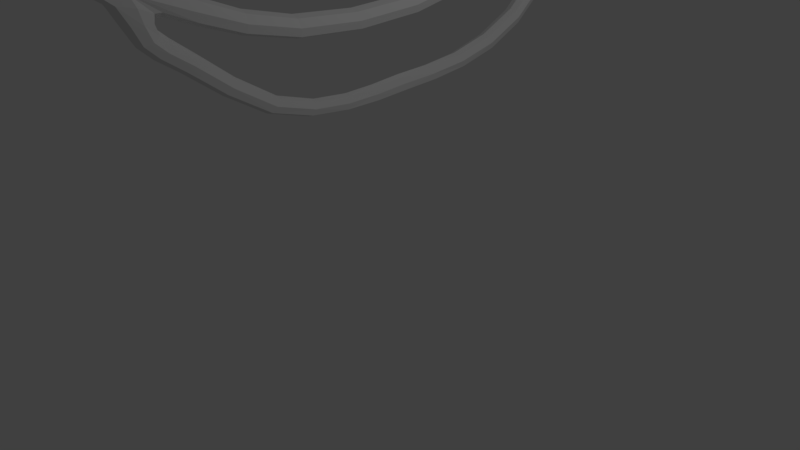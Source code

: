 # Source: Vines1.blend  (saved by Blender 2.78.0; exported with 4.5.12 LTS)
import bpy
from mathutils import Matrix  # noqa: F401  (used for matrix-valued properties, if any)

bpy.ops.wm.read_factory_settings(use_empty=True)
scene = bpy.context.scene
scene.name = 'Scene'

# ---- collections
col_collection_1 = bpy.data.collections.new('Collection 1'); scene.collection.children.link(col_collection_1)

# ---- world
world_world = bpy.data.worlds.new('World'); scene.world = world_world
world_world.color = (0.05088, 0.05088, 0.05088)
world_world.use_sun_shadow = False
world_world.sun_shadow_jitter_overblur = 0.0
world_world.cycles.sampling_method = 'MANUAL'

# ---- cameras
cam_camera = bpy.data.cameras.new('Camera')
cam_camera.clip_end = 100.0
cam_camera.lens = 35.0
cam_camera.sensor_width = 32.0
cam_camera.sensor_height = 18.0
cam_camera.ortho_scale = 7.314
cam_camera.dof.focus_distance = 0.0
cam_camera.dof.aperture_fstop = 128.0

# ---- lights
light_lamp = bpy.data.lights.new('Lamp', 'POINT')
light_lamp.transmission_factor = 0.0
light_lamp.cutoff_distance = 30.0
light_lamp.energy = 100.0
light_lamp.shadow_buffer_clip_start = 1.001
light_lamp.shadow_soft_size = 0.1
light_lamp.shadow_maximum_resolution = 0.006
light_lamp.use_absolute_resolution = True

# ---- meshes
me_cube_001 = bpy.data.meshes.new('Cube.001')
me_cube_001.from_pydata([(-2.411, -2.11, 0.6724), (-2.272, -1.458, 0.5995), (-2.134, -2.11, 0.6724), (-2.272, -2.291, 0.7171), (-2.272, -2.128, 0.5405), (-2.272, -2.093, 0.8044), (-2.272, -0.2239, 0.09065), (-2.41, -1.468, 0.4663), (-2.134, -1.468, 0.4663), (-2.272, -1.479, 0.3331), (-2.134, 1.041, -0.5857), (-2.413, -0.2566, -0.1091), (-2.126, -0.2388, -0.0967), (-2.276, 0.2063, -0.4129), (-2.272, 2.624, -0.9351), (-2.272, 1.035, -0.723), (-2.272, 1.047, -0.4484), (-2.41, 1.041, -0.5857), (-2.272, 4.189, -0.4701), (-2.272, 2.534, -0.6649), (-2.41, 2.579, -0.8), (-2.135, 2.579, -0.8), (-2.134, 5.628, -0.09092), (-2.41, 4.255, -0.5948), (-2.134, 4.255, -0.5948), (-2.272, 4.321, -0.7194), (-2.272, 6.919, 0.5246), (-2.272, 5.675, -0.2199), (-2.272, 5.581, 0.03811), (-2.41, 5.628, -0.09092), (-2.272, 7.938, 0.9675), (-2.411, 7.01, 0.37), (-2.133, 7.01, 0.37), (-2.272, 7.558, 0.4447), (-2.272, 8.373, 1.114), (-2.41, 8.035, 0.865), (-2.134, 8.035, 0.865), (-2.272, 8.133, 0.7625), (-2.406, -0.2078, -0.3997), (-2.281, 0.1973, -0.6032), (-2.128, -0.1117, -0.4153), (-2.255, -0.2837, -0.4136), (-2.237, 0.02154, -0.402), (-2.272, 0.9089, -1.146), (-2.398, 0.08594, -0.6728), (-2.149, 0.1172, -0.7186), (-2.267, 0.005802, -0.7882), (-2.175, 1.895, -1.714), (-2.386, 0.8239, -1.23), (-2.158, 0.8239, -1.23), (-2.272, 0.7389, -1.314), (-2.272, 2.894, -1.868), (-2.272, 1.853, -1.81), (-2.272, 1.938, -1.618), (-2.369, 1.895, -1.714), (-2.272, 3.753, -1.578), (-2.272, 2.835, -1.64), (-2.352, 2.864, -1.754), (-2.193, 2.864, -1.754), (-2.16, 4.909, -1.478), (-2.361, 3.822, -1.689), (-2.183, 3.822, -1.689), (-2.272, 3.891, -1.8), (-2.277, 5.827, -0.729), (-2.272, 4.958, -1.586), (-2.272, 4.861, -1.37), (-2.384, 4.909, -1.478), (-2.277, 6.51, -0.03195), (-2.4, 5.906, -0.8025), (-2.158, 5.908, -0.8091), (-2.281, 5.986, -0.8826), (-2.411, 6.701, -0.009381), (-2.146, 6.702, -0.0159), (-2.281, 6.893, 0.006673), (-2.26, -0.7255, 0.01362), (-2.272, 6.552, 0.1408), (-2.377, -2.124, 0.5735), (-2.376, -2.246, 0.7059), (-2.374, -2.097, 0.7714), (-2.41, -1.859, 0.5986), (-2.272, -1.844, 0.4597), (-2.272, -1.875, 0.7374), (-2.134, -1.859, 0.5986), (-2.167, -2.124, 0.5735), (-2.17, -2.097, 0.7714), (-2.168, -2.246, 0.7059), (-2.272, -2.291, 0.6135), (-2.272, -2.202, 0.7983), (-2.411, -0.9348, 0.2417), (-2.269, -1.088, 0.1784), (-2.272, -0.8907, 0.3856), (-2.132, -0.9303, 0.2448), (-2.167, -1.46, 0.5662), (-2.377, -1.46, 0.5662), (-2.374, -1.476, 0.3664), (-2.17, -1.476, 0.3664), (-2.411, 0.4227, -0.3624), (-2.273, 0.5173, -0.539), (-2.272, 0.4521, -0.2118), (-2.132, 0.4272, -0.3593), (-2.166, -0.2277, 0.04381), (-2.377, -0.2321, 0.04072), (-2.375, 0.1541, -0.5929), (-2.41, 1.719, -0.7434), (-2.272, 1.742, -0.8825), (-2.272, 1.695, -0.6044), (-2.135, 1.719, -0.7434), (-2.166, 1.036, -0.6886), (-2.172, 1.045, -0.4828), (-2.379, 1.036, -0.6886), (-2.373, 1.045, -0.4828), (-2.41, 3.474, -0.7516), (-2.272, 3.533, -0.8807), (-2.272, 3.414, -0.6226), (-2.134, 3.474, -0.7516), (-2.38, 2.613, -0.9013), (-2.165, 2.613, -0.9013), (-2.173, 2.545, -0.6987), (-2.371, 2.545, -0.6987), (-2.41, 4.961, -0.3632), (-2.272, 5.023, -0.4872), (-2.272, 4.898, -0.2392), (-2.134, 4.961, -0.3632), (-2.172, 4.206, -0.5012), (-2.373, 4.206, -0.5012), (-2.379, 4.305, -0.6883), (-2.166, 4.305, -0.6883), (-2.411, 6.297, 0.1707), (-2.272, 6.207, 0.01263), (-2.272, 6.25, 0.31), (-2.134, 6.297, 0.1707), (-2.169, 5.663, -0.1877), (-2.168, 5.593, 0.005852), (-2.376, 5.663, -0.1877), (-2.376, 5.593, 0.005852), (-2.41, 7.61, 0.6166), (-2.272, 7.827, 0.5621), (-2.272, 7.508, 0.7283), (-2.134, 7.61, 0.6166), (-2.17, 6.942, 0.486), (-2.374, 6.942, 0.486), (-2.376, 8.288, 1.052), (-2.272, 8.354, 0.9714), (-2.272, 8.222, 1.133), (-2.169, 8.288, 1.052), (-2.171, 7.963, 0.9419), (-2.373, 7.963, 0.9419), (-2.378, 8.108, 0.7881), (-2.166, 8.108, 0.7881), (-2.363, -0.265, -0.4149), (-2.414, -0.2242, -0.2545), (-2.261, -0.1644, -0.6359), (-2.143, -0.02886, -0.5901), (-2.153, -0.2404, -0.4093), (-2.162, 0.007336, -0.4176), (-2.118, -0.1691, -0.2368), (-2.253, -0.441, -0.1781), (-2.268, 0.05616, -0.3617), (-2.392, 0.3748, -0.8878), (-2.271, 0.2869, -0.9784), (-2.274, 0.4706, -0.8087), (-2.153, 0.3826, -0.8993), (-2.183, 0.1926, -0.6597), (-2.359, 0.02556, -0.7641), (-2.178, 0.03392, -0.7661), (-2.378, 1.356, -1.554), (-2.272, 1.286, -1.643), (-2.272, 1.427, -1.466), (-2.166, 1.356, -1.554), (-2.187, 0.8876, -1.167), (-2.357, 0.8876, -1.167), (-2.358, 0.7601, -1.293), (-2.187, 0.7601, -1.293), (-2.359, 2.409, -1.763), (-2.272, 2.401, -1.868), (-2.272, 2.417, -1.658), (-2.185, 2.409, -1.763), (-2.197, 1.863, -1.786), (-2.202, 1.928, -1.642), (-2.347, 1.863, -1.786), (-2.342, 1.928, -1.642), (-2.351, 3.317, -1.718), (-2.272, 3.376, -1.836), (-2.272, 3.258, -1.601), (-2.194, 3.317, -1.718), (-2.337, 2.887, -1.839), (-2.208, 2.887, -1.839), (-2.217, 2.842, -1.668), (-2.327, 2.842, -1.668), (-2.375, 4.36, -1.623), (-2.272, 4.424, -1.728), (-2.272, 4.295, -1.518), (-2.169, 4.36, -1.623), (-2.209, 3.77, -1.606), (-2.335, 3.77, -1.606), (-2.343, 3.874, -1.773), (-2.201, 3.874, -1.773), (-2.391, 5.436, -1.217), (-2.274, 5.482, -1.322), (-2.273, 5.391, -1.113), (-2.156, 5.437, -1.219), (-2.188, 4.946, -1.559), (-2.189, 4.873, -1.397), (-2.356, 4.946, -1.559), (-2.356, 4.873, -1.397), (-2.407, 6.325, -0.3587), (-2.285, 6.46, -0.3967), (-2.279, 6.193, -0.3306), (-2.157, 6.327, -0.3685), (-2.188, 5.848, -0.7505), (-2.367, 5.846, -0.7458), (-2.372, 5.965, -0.8609), (-2.188, 5.967, -0.866), (-2.412, 6.955, 0.2365), (-2.274, 7.266, 0.2972), (-2.273, 6.667, 0.1356), (-2.136, 6.955, 0.2349), (-2.18, 6.559, -0.02948), (-2.374, 6.557, -0.02478), (-2.382, 6.844, 0.004383), (-2.179, 6.846, -0.0006944), (-2.373, -0.6083, -0.01706), (-2.274, 0.05793, -0.4831), (-2.152, -0.6038, -0.01396), (-2.403, -0.09192, -0.5288), (-2.166, 0.1083, -0.3246), (-2.383, 0.07723, -0.3463), (-2.375, 6.667, 0.1981), (-2.165, 7.421, 0.426), (-2.379, 7.421, 0.426), (-2.169, 6.667, 0.1981), (-2.35, -2.235, 0.6268), (-2.349, -2.187, 0.7676), (-2.375, -1.848, 0.4945), (-2.376, -1.871, 0.7027), (-2.194, -2.235, 0.6268), (-2.196, -2.187, 0.7676), (-2.17, -1.848, 0.4945), (-2.168, -1.871, 0.7027), (-2.377, -0.9017, 0.3496), (-2.374, -1.05, 0.1942), (-2.165, -1.048, 0.195), (-2.167, -0.9006, 0.3504), (-2.375, 0.4447, -0.2495), (-2.379, 0.4903, -0.4971), (-2.167, 0.4981, -0.4917), (-2.169, 0.4459, -0.2487), (-2.371, 1.701, -0.6392), (-2.379, 1.736, -0.8477), (-2.165, 1.736, -0.8477), (-2.173, 1.701, -0.6392), (-2.372, 3.429, -0.6548), (-2.379, 3.518, -0.8484), (-2.165, 3.518, -0.8484), (-2.173, 3.429, -0.6548), (-2.374, 4.914, -0.2702), (-2.377, 5.008, -0.4562), (-2.167, 5.008, -0.4562), (-2.17, 4.914, -0.2702), (-2.377, 6.262, 0.2752), (-2.375, 6.23, 0.05214), (-2.17, 6.23, 0.05214), (-2.168, 6.262, 0.2752), (-2.372, 7.534, 0.7004), (-2.379, 7.773, 0.5757), (-2.165, 7.773, 0.5757), (-2.173, 7.534, 0.7004), (-2.348, 8.172, 1.062), (-2.35, 8.274, 0.9449), (-2.194, 8.274, 0.9449), (-2.197, 8.172, 1.062), (-2.37, -0.3869, -0.1984), (-2.393, -0.02548, -0.3896), (-2.359, -0.1467, -0.6162), (-2.142, -0.373, -0.1916), (-2.164, 0.02128, -0.3219), (-2.169, -0.1301, -0.6174), (-2.179, 0.06018, -0.5474), (-2.365, 0.4428, -0.8215), (-2.36, 0.3088, -0.9569), (-2.183, 0.3109, -0.9574), (-2.183, 0.4525, -0.8382), (-2.351, 1.409, -1.488), (-2.353, 1.304, -1.621), (-2.191, 1.304, -1.621), (-2.194, 1.409, -1.488), (-2.334, 2.415, -1.684), (-2.341, 2.403, -1.842), (-2.203, 2.403, -1.842), (-2.21, 2.415, -1.684), (-2.326, 3.273, -1.63), (-2.336, 3.361, -1.807), (-2.208, 3.361, -1.807), (-2.218, 3.273, -1.63), (-2.348, 4.311, -1.545), (-2.351, 4.408, -1.702), (-2.193, 4.408, -1.702), (-2.197, 4.311, -1.545), (-2.362, 5.402, -1.139), (-2.362, 5.471, -1.295), (-2.186, 5.471, -1.297), (-2.185, 5.402, -1.14), (-2.371, 6.225, -0.3353), (-2.381, 6.425, -0.3846), (-2.187, 6.427, -0.3922), (-2.188, 6.227, -0.3424), (-2.376, 6.739, 0.1612), (-2.38, 7.188, 0.2825), (-2.169, 7.188, 0.2812), (-2.171, 6.739, 0.16)], [], [(0, 76, 231, 77), (0, 77, 232, 78), (0, 78, 234, 79), (0, 79, 233, 76), (1, 93, 234, 81), (1, 81, 238, 92), (1, 92, 242, 90), (1, 90, 239, 93), (2, 83, 237, 82), (2, 82, 238, 84), (2, 84, 236, 85), (2, 85, 235, 83), (3, 86, 235, 85), (3, 85, 236, 87), (3, 87, 232, 77), (3, 77, 231, 86), (4, 76, 233, 80), (4, 80, 237, 83), (4, 83, 235, 86), (4, 86, 231, 76), (5, 84, 238, 81), (5, 81, 234, 78), (5, 78, 232, 87), (5, 87, 236, 84), (6, 101, 239, 90), (6, 90, 242, 100), (6, 100, 246, 98), (6, 98, 243, 101), (7, 94, 233, 79), (7, 79, 234, 93), (7, 93, 239, 88), (7, 88, 240, 94), (8, 92, 238, 82), (8, 82, 237, 95), (8, 95, 241, 91), (8, 91, 242, 92), (9, 95, 237, 80), (9, 80, 233, 94), (9, 94, 240, 89), (9, 89, 241, 95), (10, 108, 246, 99), (10, 99, 245, 107), (10, 107, 249, 106), (10, 106, 250, 108), (11, 221, 240, 88), (11, 88, 239, 101), (11, 101, 243, 96), (11, 96, 244, 226), (11, 226, 272, 150), (11, 150, 271, 221), (12, 100, 242, 91), (12, 91, 241, 223), (12, 223, 274, 155), (12, 155, 275, 225), (12, 225, 245, 99), (12, 99, 246, 100), (13, 225, 275, 157), (13, 157, 272, 226), (13, 226, 244, 97), (13, 97, 245, 225), (14, 116, 249, 104), (14, 104, 248, 115), (14, 115, 252, 112), (14, 112, 253, 116), (15, 107, 245, 97), (15, 97, 244, 109), (15, 109, 248, 104), (15, 104, 249, 107), (16, 110, 243, 98), (16, 98, 246, 108), (16, 108, 250, 105), (16, 105, 247, 110), (17, 109, 244, 96), (17, 96, 243, 110), (17, 110, 247, 103), (17, 103, 248, 109), (18, 124, 251, 113), (18, 113, 254, 123), (18, 123, 258, 121), (18, 121, 255, 124), (19, 118, 247, 105), (19, 105, 250, 117), (19, 117, 254, 113), (19, 113, 251, 118), (20, 115, 248, 103), (20, 103, 247, 118), (20, 118, 251, 111), (20, 111, 252, 115), (21, 117, 250, 106), (21, 106, 249, 116), (21, 116, 253, 114), (21, 114, 254, 117), (22, 132, 258, 122), (22, 122, 257, 131), (22, 131, 261, 130), (22, 130, 262, 132), (23, 125, 252, 111), (23, 111, 251, 124), (23, 124, 255, 119), (23, 119, 256, 125), (24, 123, 254, 114), (24, 114, 253, 126), (24, 126, 257, 122), (24, 122, 258, 123), (25, 126, 253, 112), (25, 112, 252, 125), (25, 125, 256, 120), (25, 120, 257, 126), (26, 140, 259, 129), (26, 129, 262, 139), (26, 139, 266, 137), (26, 137, 263, 140), (27, 131, 257, 120), (27, 120, 256, 133), (27, 133, 260, 128), (27, 128, 261, 131), (28, 134, 255, 121), (28, 121, 258, 132), (28, 132, 262, 129), (28, 129, 259, 134), (29, 133, 256, 119), (29, 119, 255, 134), (29, 134, 259, 127), (29, 127, 260, 133), (30, 146, 263, 137), (30, 137, 266, 145), (30, 145, 270, 143), (30, 143, 267, 146), (31, 227, 260, 127), (31, 127, 259, 140), (31, 140, 263, 135), (31, 135, 264, 229), (31, 229, 307, 213), (31, 213, 306, 227), (32, 139, 262, 130), (32, 130, 261, 230), (32, 230, 309, 216), (32, 216, 308, 228), (32, 228, 265, 138), (32, 138, 266, 139), (33, 228, 308, 214), (33, 214, 307, 229), (33, 229, 264, 136), (33, 136, 265, 228), (34, 142, 268, 141), (34, 141, 267, 143), (34, 143, 270, 144), (34, 144, 269, 142), (35, 147, 264, 135), (35, 135, 263, 146), (35, 146, 267, 141), (35, 141, 268, 147), (36, 145, 266, 138), (36, 138, 265, 148), (36, 148, 269, 144), (36, 144, 270, 145), (37, 148, 265, 136), (37, 136, 264, 147), (37, 147, 268, 142), (37, 142, 269, 148), (38, 149, 271, 150), (38, 150, 272, 224), (38, 224, 273, 149), (39, 102, 272, 222), (39, 222, 277, 162), (39, 162, 281, 160), (39, 160, 278, 102), (40, 153, 276, 152), (40, 152, 277, 154), (40, 154, 275, 155), (40, 155, 274, 153), (41, 149, 273, 151), (41, 151, 276, 153), (41, 153, 274, 156), (41, 156, 271, 149), (42, 154, 277, 222), (42, 222, 272, 157), (42, 157, 275, 154), (43, 170, 278, 160), (43, 160, 281, 169), (43, 169, 285, 167), (43, 167, 282, 170), (44, 163, 273, 224), (44, 224, 272, 102), (44, 102, 278, 158), (44, 158, 279, 163), (45, 162, 277, 152), (45, 152, 276, 164), (45, 164, 280, 161), (45, 161, 281, 162), (46, 164, 276, 151), (46, 151, 273, 163), (46, 163, 279, 159), (46, 159, 280, 164), (47, 178, 285, 168), (47, 168, 284, 177), (47, 177, 288, 176), (47, 176, 289, 178), (48, 171, 279, 158), (48, 158, 278, 170), (48, 170, 282, 165), (48, 165, 283, 171), (49, 169, 281, 161), (49, 161, 280, 172), (49, 172, 284, 168), (49, 168, 285, 169), (50, 172, 280, 159), (50, 159, 279, 171), (50, 171, 283, 166), (50, 166, 284, 172), (51, 186, 288, 174), (51, 174, 287, 185), (51, 185, 291, 182), (51, 182, 292, 186), (52, 177, 284, 166), (52, 166, 283, 179), (52, 179, 287, 174), (52, 174, 288, 177), (53, 180, 282, 167), (53, 167, 285, 178), (53, 178, 289, 175), (53, 175, 286, 180), (54, 179, 283, 165), (54, 165, 282, 180), (54, 180, 286, 173), (54, 173, 287, 179), (55, 194, 290, 183), (55, 183, 293, 193), (55, 193, 297, 191), (55, 191, 294, 194), (56, 188, 286, 175), (56, 175, 289, 187), (56, 187, 293, 183), (56, 183, 290, 188), (57, 185, 287, 173), (57, 173, 286, 188), (57, 188, 290, 181), (57, 181, 291, 185), (58, 187, 289, 176), (58, 176, 288, 186), (58, 186, 292, 184), (58, 184, 293, 187), (59, 202, 297, 192), (59, 192, 296, 201), (59, 201, 300, 200), (59, 200, 301, 202), (60, 195, 291, 181), (60, 181, 290, 194), (60, 194, 294, 189), (60, 189, 295, 195), (61, 193, 293, 184), (61, 184, 292, 196), (61, 196, 296, 192), (61, 192, 297, 193), (62, 196, 292, 182), (62, 182, 291, 195), (62, 195, 295, 190), (62, 190, 296, 196), (63, 210, 298, 199), (63, 199, 301, 209), (63, 209, 305, 207), (63, 207, 302, 210), (64, 201, 296, 190), (64, 190, 295, 203), (64, 203, 299, 198), (64, 198, 300, 201), (65, 204, 294, 191), (65, 191, 297, 202), (65, 202, 301, 199), (65, 199, 298, 204), (66, 203, 295, 189), (66, 189, 294, 204), (66, 204, 298, 197), (66, 197, 299, 203), (67, 218, 302, 207), (67, 207, 305, 217), (67, 217, 309, 215), (67, 215, 306, 218), (68, 211, 299, 197), (68, 197, 298, 210), (68, 210, 302, 205), (68, 205, 303, 211), (69, 209, 301, 200), (69, 200, 300, 212), (69, 212, 304, 208), (69, 208, 305, 209), (70, 212, 300, 198), (70, 198, 299, 211), (70, 211, 303, 206), (70, 206, 304, 212), (71, 219, 303, 205), (71, 205, 302, 218), (71, 218, 306, 213), (71, 213, 307, 219), (72, 217, 305, 208), (72, 208, 304, 220), (72, 220, 308, 216), (72, 216, 309, 217), (73, 220, 304, 206), (73, 206, 303, 219), (73, 219, 307, 214), (73, 214, 308, 220), (74, 223, 241, 89), (74, 89, 240, 221), (74, 221, 271, 156), (74, 156, 274, 223), (75, 230, 261, 128), (75, 128, 260, 227), (75, 227, 306, 215), (75, 215, 309, 230)])
me_cube_001.use_remesh_preserve_volume = False
me_cube_001.use_remesh_preserve_attributes = False
me_cube_001.use_mirror_vertex_groups = False
me_cube_001.update()

# ---- objects
ob_cube_001 = bpy.data.objects.new('Cube.001', me_cube_001)
ob_lamp = bpy.data.objects.new('Lamp', light_lamp)
ob_camera = bpy.data.objects.new('Camera', cam_camera)

# ---- transforms, parenting, visibility, modifiers, constraints
ob_cube_001.location = (2.019, -2.528, 3.769)
ob_cube_001.lineart.crease_threshold = 0.0
ob_lamp.location = (4.076, 1.005, 5.904)
ob_lamp.rotation_euler = (0.6503, 0.05522, 1.866)
ob_lamp.lock_rotations_4d = False
ob_lamp.empty_display_type = 'ARROWS'
ob_lamp.color = (0.0, 0.0, 0.0, 0.0)
ob_lamp.lineart.crease_threshold = 0.0
ob_camera.location = (7.481, -6.508, 5.344)
ob_camera.rotation_euler = (1.109, 0.0, 0.8149)
ob_camera.lock_rotations_4d = False
ob_camera.empty_display_type = 'ARROWS'
ob_camera.color = (0.0, 0.0, 0.0, 0.0)
ob_camera.display_type = 'WIRE'
ob_camera.lineart.crease_threshold = 0.0

# ---- collection membership
col_collection_1.objects.link(ob_cube_001)
col_collection_1.objects.link(ob_lamp)
col_collection_1.objects.link(ob_camera)

# ---- scene / render settings (as saved in the file)
scene.camera = ob_camera
scene.frame_start = 1; scene.frame_end = 250; scene.frame_set(1)
scene.render.engine = 'BLENDER_EEVEE_NEXT'
scene.render.resolution_percentage = 50
scene.render.dither_intensity = 0.0
scene.cycles.use_denoising = False
scene.cycles.samples = 128
scene.cycles.sampling_pattern = 'TABULATED_SOBOL'
scene.cycles.light_sampling_threshold = 0.0
scene.cycles.use_adaptive_sampling = False
scene.cycles.use_light_tree = False
scene.cycles.blur_glossy = 0.0
scene.cycles.sample_clamp_indirect = 0.0
scene.view_settings.view_transform = 'Standard'
bpy.context.view_layer.update()
